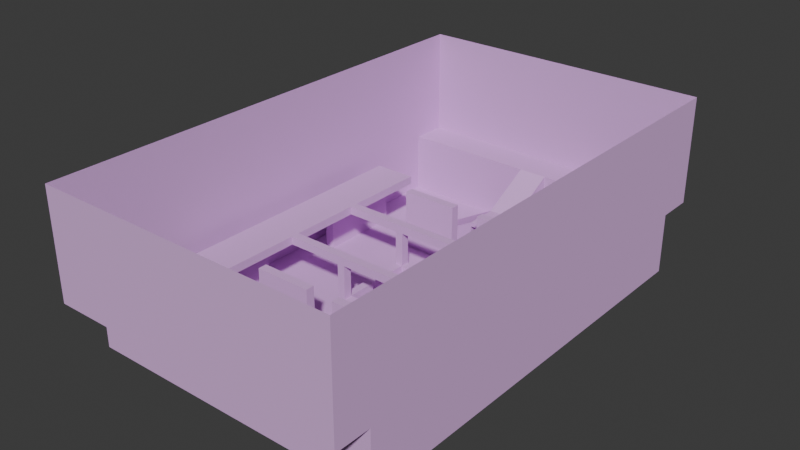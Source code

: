 # Source: map.blend  (saved by Blender 4.1.24; exported with 4.5.12 LTS)
import bpy
from mathutils import Matrix  # noqa: F401  (used for matrix-valued properties, if any)

bpy.ops.wm.read_factory_settings(use_empty=True)
scene = bpy.context.scene
scene.name = 'Scene'

# ---- materials (node trees are filled in below, after node groups)
mat_material_001 = bpy.data.materials.new('Material.001')
mat_material_001.use_transparent_shadow = False

# ---- material node trees
mat_material_001.use_nodes = True; mat_material_001.node_tree.nodes.clear()
_N = mat_material_001.node_tree.nodes; _L = mat_material_001.node_tree.links
n0 = _N.new('ShaderNodeBsdfPrincipled'); n0.name = 'Principled BSDF'; n0.location = (10, 300)
n0.inputs[0].default_value = (0.7324, 0.4253, 0.8018, 1.0)
n0.inputs[2].default_value = 1.0
n1 = _N.new('ShaderNodeOutputMaterial'); n1.name = 'Material Output'; n1.location = (300, 300)
_L.new(n0.outputs[0], n1.inputs[0])
n1.is_active_output = True

# ---- world
world_world = bpy.data.worlds.new('World'); scene.world = world_world
world_world.use_nodes = True; world_world.node_tree.nodes.clear()
_N = world_world.node_tree.nodes; _L = world_world.node_tree.links
n0 = _N.new('ShaderNodeOutputWorld'); n0.name = 'World Output'; n0.location = (300, 300)
n1 = _N.new('ShaderNodeBackground'); n1.name = 'Background'; n1.location = (10, 300)
n1.inputs[0].default_value = (0.05088, 0.05088, 0.05088, 1.0)
_L.new(n1.outputs[0], n0.inputs[0])
n0.is_active_output = True
world_world.color = (0.05088, 0.05088, 0.05088)
world_world.use_sun_shadow = False
world_world.sun_shadow_jitter_overblur = 0.0

# ---- meshes
me_cube_001 = bpy.data.meshes.new('Cube.001')
me_cube_001.from_pydata([(0.0, -7.031, 0.1044), (0.0, 0.0, 0.1044), (-4.987, 0.0, 0.1044), (-4.987, -7.031, 0.1044), (-4.987, -7.031, 2.111), (-4.987, 0.0, 2.111), (0.0, -7.031, 2.111), (-4.987, -8.231, 2.111), (0.0, -8.231, 2.111), (-4.987, -7.031, 5.695), (-4.987, 0.0, 5.695), (-4.131, 0.0, 0.1044), (-4.131, -7.031, 0.1044), (-4.131, -7.031, 2.111), (-4.131, -8.231, 2.111), (-4.433, -7.031, 0.1044), (-4.433, -7.031, 2.111), (-4.433, -8.231, 2.111), (-4.433, 0.0, 0.1044), (0.0, -4.215, 0.1044), (-4.987, -4.215, 0.1044), (-4.987, -4.215, 2.111), (-4.987, -4.215, 5.695), (-4.131, -4.215, 0.1044), (-4.433, -4.215, 0.1044), (0.0, -1.475, 0.1044), (-4.987, -1.475, 0.1044), (-4.987, -1.475, 2.111), (-4.987, -1.475, 5.695), (-4.131, -1.475, 0.1044), (-4.433, -1.475, 0.1044), (-4.131, -1.475, 2.091), (-4.131, -4.215, 2.091), (-4.433, -1.475, 2.091), (-4.433, -4.215, 2.091), (-4.131, -4.215, 1.824), (-4.433, -4.215, 1.824), (-4.131, -1.475, 1.824), (-4.433, -1.475, 1.824), (-3.026, -4.215, 2.091), (-3.026, -4.215, 1.824), (-3.026, -1.475, 1.824), (-4.131, 0.0, 2.091), (-3.026, 0.0, 1.824), (-3.026, 0.0, 2.091), (-0.1815, 0.0, 0.1044), (-0.4808, -7.031, 0.1044), (-0.4808, -7.031, 2.111), (-0.4808, -8.231, 2.111), (-0.4808, -4.215, 0.1044), (-0.1815, -1.475, 0.1044), (-0.4808, -5.326, 1.181), (0.0, -4.215, 1.181), (-0.4808, -4.215, 1.181), (-2.388, -7.031, 0.1044), (-2.388, -7.031, 2.111), (-2.388, -8.231, 2.111), (-2.388, 0.0, 0.1044), (-2.388, -4.215, 0.1044), (-2.388, -1.475, 0.1044), (0.0, -5.326, 0.1044), (-4.987, -5.326, 0.1044), (-4.987, -5.326, 2.111), (-4.987, -5.326, 5.695), (-4.131, -5.326, 0.1044), (-4.433, -5.326, 0.1044), (-0.4808, -5.326, 0.1044), (-2.388, -5.326, 0.1044), (-4.987, -7.031, 1.181), (0.0, -7.031, 1.181), (-4.987, 0.0, 1.181), (-4.131, -7.031, 1.181), (-4.433, -7.031, 1.181), (-4.987, -4.215, 1.181), (-4.987, -1.475, 1.181), (-0.4808, -7.031, 1.181), (-2.388, -7.031, 1.181), (-4.987, -5.326, 1.181), (0.0, -5.326, 1.181), (0.0, -5.326, 1.035), (-0.4808, -5.326, 1.035), (0.0, -4.215, 1.035), (-0.4808, -4.215, 1.035), (0.0, -3.478, 0.1044), (-4.987, -3.478, 0.1044), (-4.987, -3.478, 2.111), (-4.987, -3.478, 5.695), (-4.131, -3.478, 0.1044), (-4.433, -3.478, 0.1044), (-4.433, 0.0, 1.824), (-4.131, -3.478, 2.091), (-4.433, -3.478, 2.091), (-4.433, -3.478, 1.824), (-4.131, -3.478, 1.824), (-3.026, -3.478, 2.091), (-3.026, -3.478, 1.824), (-0.4808, -3.478, 0.1044), (-2.388, -3.478, 0.1044), (-4.987, -3.478, 1.181), (-4.131, 0.0, 1.824), (-4.433, -3.182, 1.824), (0.0, -3.182, 0.1044), (-4.987, -3.182, 0.1044), (-4.987, -3.182, 2.111), (-4.987, -3.182, 5.695), (-4.131, -3.182, 0.1044), (-4.433, -3.182, 0.1044), (-4.131, -3.182, 2.091), (-4.433, -3.182, 2.091), (-4.131, -3.182, 1.824), (-3.026, -3.182, 2.091), (-3.026, -3.182, 1.824), (-0.4808, -3.182, 0.1044), (-2.388, -3.182, 0.1044), (-4.987, -3.182, 1.181), (-0.4808, -3.182, 2.091), (-0.4808, -3.478, 2.091), (-2.388, -3.182, 2.091), (-2.388, -3.478, 2.091), (0.0, -1.189, 0.1044), (-4.987, -1.189, 0.1044), (-4.987, -1.189, 2.111), (-4.987, -1.189, 5.695), (-4.131, -1.189, 0.1044), (-4.433, -1.189, 0.1044), (-0.1815, -1.189, 0.1044), (-2.388, -1.189, 0.1044), (-4.987, -1.189, 1.181), (-1.161, 0.0, 0.1044), (-1.161, -1.475, 0.1044), (-1.161, -7.031, 0.1044), (-1.161, -7.031, 2.111), (-1.161, -8.231, 2.111), (-1.161, -7.031, 1.181), (-1.161, -3.478, 0.1044), (-1.161, -3.182, 0.1044), (-1.161, -3.478, 2.091), (-1.161, -3.182, 2.091), (-1.161, -1.189, 0.1044), (-0.905, 0.0, 0.1044), (-0.905, -1.475, 0.1044), (-0.905, -7.031, 1.181), (-0.905, -3.478, 0.1044), (-0.905, -3.182, 0.1044), (-0.905, -3.478, 2.091), (-0.905, -3.182, 2.091), (-0.905, -1.189, 0.1044), (-0.905, -7.031, 0.1044), (-0.905, -7.031, 2.111), (-0.905, -8.231, 2.111), (-4.433, 0.0, 2.091), (0.0, -0.1957, 0.1044), (-4.987, -0.3422, 0.1044), (-4.987, -0.3422, 2.111), (-4.987, -0.3422, 5.695), (-4.131, -0.3422, 0.1044), (-4.433, -0.3422, 0.1044), (-0.1815, -0.1957, 0.1044), (-2.388, -0.3422, 0.1044), (-4.987, -0.3422, 1.181), (-1.161, -0.1957, 0.1044), (-0.905, -0.1957, 0.1044), (-0.905, -1.475, 0.6958), (-0.1815, -1.475, 0.6958), (-0.1815, -1.189, 0.6958), (-0.905, -1.189, 0.6958), (-1.161, -0.1957, 0.6958), (-1.161, -1.189, 0.6958), (-1.161, -1.475, 0.6958), (-0.905, -0.1957, 0.6958), (-1.161, -1.189, 2.091), (-1.161, -1.475, 2.091), (-0.905, -1.475, 2.091), (-0.905, -1.189, 2.091), (-1.161, -1.475, 1.824), (-1.161, -1.189, 1.824), (-0.905, -1.189, 1.824), (-0.905, -1.475, 1.824), (-3.026, -1.189, 2.091), (-3.026, -1.475, 2.091), (-3.026, -1.189, 1.824), (0.0, -1.189, 2.091), (0.0, -1.475, 2.091), (0.0, -1.189, 1.824), (0.0, -1.475, 1.824), (-4.987, -8.231, 5.695), (0.0, -8.231, 5.695), (-4.131, -8.231, 5.695), (-4.433, -8.231, 5.695), (-0.4808, -8.231, 5.695), (-2.388, -8.231, 5.695), (-1.161, -8.231, 5.695), (-0.905, -8.231, 5.695)], [], [(65, 61, 3, 15), (72, 68, 4, 16), (16, 4, 7, 17), (159, 70, 5, 153), (7, 4, 9, 185), (153, 5, 10, 154), (55, 13, 14, 56), (76, 71, 13, 55), (67, 64, 12, 54), (13, 16, 17, 14), (71, 72, 16, 13), (64, 65, 15, 12), (36, 35, 32, 34), (97, 87, 23, 58), (62, 21, 22, 63), (77, 73, 21, 62), (88, 84, 20, 24), (124, 120, 26, 30), (126, 123, 29, 59), (123, 124, 30, 29), (103, 27, 28, 104), (114, 74, 27, 103), (90, 91, 34, 32), (32, 35, 40, 39), (33, 31, 42, 150), (92, 36, 34, 91), (88, 24, 36, 92), (29, 30, 38, 37), (105, 29, 37, 109), (24, 23, 35, 36), (111, 41, 179, 110), (90, 32, 39, 94), (109, 37, 41, 111), (31, 179, 44, 42), (179, 41, 43, 44), (41, 37, 99, 43), (119, 125, 50, 25), (83, 96, 49, 19), (60, 66, 46, 0), (99, 89, 150, 42), (6, 47, 48, 8), (6, 78, 51, 47), (48, 149, 192, 189), (138, 126, 59, 129), (96, 142, 134, 97, 58, 49), (66, 67, 54, 130, 147, 46), (133, 76, 55, 131), (131, 55, 56, 132), (19, 49, 66, 60), (68, 77, 62, 4), (4, 62, 63, 9), (23, 24, 65, 64), (58, 23, 64, 67), (24, 20, 61, 65), (58, 67, 51, 53), (49, 58, 53), (66, 51, 67), (3, 61, 77, 68), (130, 54, 76, 133), (0, 46, 75, 69), (102, 26, 74, 114), (61, 20, 73, 77), (12, 15, 72, 71), (54, 12, 71, 76), (152, 2, 70, 159), (15, 3, 68, 72), (75, 47, 51), (51, 78, 69, 75), (66, 49, 82, 80), (79, 80, 82, 81), (52, 81, 82, 53), (51, 80, 79, 78), (52, 53, 51, 78), (20, 84, 98, 73), (135, 113, 117, 137), (101, 112, 96, 83), (35, 93, 95, 40), (107, 90, 94, 110), (40, 95, 94, 39), (23, 87, 93, 35), (106, 88, 92, 100), (100, 92, 91, 108), (107, 108, 91, 90), (73, 98, 85, 21), (21, 85, 86, 22), (106, 102, 84, 88), (113, 105, 87, 97), (59, 29, 105, 113), (30, 26, 102, 106), (31, 33, 108, 107), (38, 100, 108, 33), (30, 106, 100, 38), (31, 107, 110, 179), (25, 50, 112, 101), (129, 59, 113, 135), (84, 102, 114, 98), (93, 109, 111, 95), (95, 111, 110, 94), (87, 105, 109, 93), (98, 114, 103, 85), (85, 103, 104, 86), (137, 117, 118, 136), (113, 97, 118, 117), (96, 112, 115, 116), (142, 96, 116, 144), (26, 120, 127, 74), (160, 158, 126, 138), (151, 157, 125, 119), (155, 156, 124, 123), (158, 155, 123, 126), (38, 33, 150, 89), (156, 152, 120, 124), (27, 121, 122, 28), (74, 127, 121, 27), (161, 160, 166, 169), (97, 134, 136, 118), (145, 137, 136, 144), (140, 129, 135, 143), (143, 135, 137, 145), (147, 130, 133, 141), (148, 131, 132, 149), (141, 133, 131, 148), (125, 146, 165, 164), (140, 50, 163, 162), (75, 141, 148, 47), (47, 148, 149, 48), (46, 147, 141, 75), (112, 143, 145, 115), (50, 140, 143, 112), (115, 145, 144, 116), (157, 161, 146, 125), (134, 142, 144, 136), (45, 139, 161, 157), (139, 128, 160, 161), (18, 2, 152, 156), (37, 38, 89, 99), (57, 11, 155, 158), (11, 18, 156, 155), (1, 45, 157, 151), (128, 57, 158, 160), (120, 152, 159, 127), (121, 153, 154, 122), (127, 159, 153, 121), (169, 166, 167, 165), (174, 171, 179, 41), (164, 165, 162, 163), (129, 140, 162, 168), (146, 161, 169, 165), (50, 125, 164, 163), (138, 129, 168, 167), (160, 138, 167, 166), (173, 170, 171, 172), (176, 173, 181, 183), (174, 177, 172, 171), (176, 175, 170, 173), (165, 167, 175, 176), (168, 162, 177, 174), (162, 165, 176, 177), (167, 168, 174, 175), (175, 174, 41, 180), (171, 170, 178, 179), (170, 175, 180, 178), (172, 177, 184, 182), (173, 172, 182, 181), (177, 176, 183, 184), (14, 17, 188, 187), (8, 48, 189, 186), (149, 132, 191, 192), (132, 56, 190, 191), (56, 14, 187, 190), (17, 7, 185, 188)])
_uv = me_cube_001.uv_layers.new(name='UVMap')
_uv.uv.foreach_set('vector', [0.7761, 0.6894, 0.829, 0.6894, 0.829, 0.75, 0.7761, 0.75, 0.7761, 0.75, 0.829, 0.75, 0.829, 0.75, 0.7761, 0.75, 0.7761, 0.75, 0.829, 0.75, 0.829, 0.75, 0.7761, 0.75, 0.829, 0.5075, 0.829, 0.5, 0.829, 0.5, 0.829, 0.5075, 0.829, 0.75, 0.829, 0.75, 0.829, 0.75, 0.829, 0.75, 0.829, 0.5075, 0.829, 0.5, 0.829, 0.5, 0.829, 0.5075, 0.7204, 0.75, 0.7674, 0.75, 0.7674, 0.75, 0.7204, 0.75, 0.7204, 0.75, 0.7674, 0.75, 0.7674, 0.75, 0.7204, 0.75, 0.7204, 0.6894, 0.7674, 0.6894, 0.7674, 0.75, 0.7204, 0.75, 0.7674, 0.75, 0.7761, 0.75, 0.7761, 0.75, 0.7674, 0.75, 0.7674, 0.75, 0.7761, 0.75, 0.7761, 0.75, 0.7674, 0.75, 0.7674, 0.6894, 0.7761, 0.6894, 0.7761, 0.75, 0.7674, 0.75, 0.7761, 0.6499, 0.7674, 0.6499, 0.7674, 0.6499, 0.7761, 0.6499, 0.7204, 0.6237, 0.7674, 0.6237, 0.7674, 0.6499, 0.7204, 0.6499, 0.829, 0.6894, 0.829, 0.6499, 0.829, 0.6499, 0.829, 0.6894, 0.829, 0.6894, 0.829, 0.6499, 0.829, 0.6499, 0.829, 0.6894, 0.7761, 0.6237, 0.829, 0.6237, 0.829, 0.6499, 0.7761, 0.6499, 0.7761, 0.5262, 0.829, 0.5262, 0.829, 0.5525, 0.7761, 0.5525, 0.7204, 0.5262, 0.7674, 0.5262, 0.7674, 0.5525, 0.7204, 0.5525, 0.7674, 0.5262, 0.7761, 0.5262, 0.7761, 0.5525, 0.7674, 0.5525, 0.829, 0.6131, 0.829, 0.5525, 0.829, 0.5525, 0.829, 0.6131, 0.829, 0.6131, 0.829, 0.5525, 0.829, 0.5525, 0.829, 0.6131, 0.7674, 0.6237, 0.7761, 0.6237, 0.7761, 0.6499, 0.7674, 0.6499, 0.7674, 0.6499, 0.7674, 0.6499, 0.7674, 0.6499, 0.7674, 0.6499, 0.7761, 0.5525, 0.7674, 0.5525, 0.7674, 0.5525, 0.7761, 0.5525, 0.7761, 0.6237, 0.7761, 0.6499, 0.7761, 0.6499, 0.7761, 0.6237, 0.7761, 0.6237, 0.7761, 0.6499, 0.7761, 0.6499, 0.7761, 0.6237, 0.7674, 0.5525, 0.7761, 0.5525, 0.7761, 0.5525, 0.7674, 0.5525, 0.7674, 0.6131, 0.7674, 0.5525, 0.7674, 0.5525, 0.7674, 0.6131, 0.7761, 0.6499, 0.7674, 0.6499, 0.7674, 0.6499, 0.7761, 0.6499, 0.7674, 0.6131, 0.7674, 0.5525, 0.7674, 0.5525, 0.7674, 0.6131, 0.7674, 0.6237, 0.7674, 0.6499, 0.7674, 0.6499, 0.7674, 0.6237, 0.7674, 0.6131, 0.7674, 0.5525, 0.7674, 0.5525, 0.7674, 0.6131, 0.7674, 0.5525, 0.7674, 0.5525, 0.7674, 0.5525, 0.7674, 0.5525, 0.7674, 0.5525, 0.7674, 0.5525, 0.7674, 0.5525, 0.7674, 0.5525, 0.7674, 0.5525, 0.7674, 0.5525, 0.7674, 0.5525, 0.7674, 0.5525, 0.625, 0.5262, 0.6645, 0.5262, 0.6645, 0.5525, 0.625, 0.5525, 0.625, 0.6237, 0.6645, 0.6237, 0.6645, 0.6499, 0.625, 0.6499, 0.625, 0.6894, 0.6645, 0.6894, 0.6645, 0.75, 0.625, 0.75, 0.7674, 0.5525, 0.7761, 0.5525, 0.7761, 0.5525, 0.7674, 0.5525, 0.625, 0.75, 0.6645, 0.75, 0.6645, 0.75, 0.625, 0.75, 0.625, 0.75, 0.625, 0.75, 0.6645, 0.75, 0.6645, 0.75, 0.6645, 0.75, 0.677, 0.75, 0.677, 0.75, 0.6645, 0.75, 0.6845, 0.5262, 0.7204, 0.5262, 0.7204, 0.5525, 0.6845, 0.5525, 0.6645, 0.6237, 0.677, 0.6237, 0.6845, 0.6237, 0.7204, 0.6237, 0.7204, 0.6499, 0.6645, 0.6499, 0.6645, 0.6894, 0.7204, 0.6894, 0.7204, 0.75, 0.6845, 0.75, 0.677, 0.75, 0.6645, 0.75, 0.6845, 0.75, 0.7204, 0.75, 0.7204, 0.75, 0.6845, 0.75, 0.6845, 0.75, 0.7204, 0.75, 0.7204, 0.75, 0.6845, 0.75, 0.625, 0.6499, 0.6645, 0.6499, 0.6645, 0.6894, 0.625, 0.6894, 0.829, 0.75, 0.829, 0.6894, 0.829, 0.6894, 0.829, 0.75, 0.829, 0.75, 0.829, 0.6894, 0.829, 0.6894, 0.829, 0.75, 0.7674, 0.6499, 0.7761, 0.6499, 0.7761, 0.6894, 0.7674, 0.6894, 0.7204, 0.6499, 0.7674, 0.6499, 0.7674, 0.6894, 0.7204, 0.6894, 0.7761, 0.6499, 0.829, 0.6499, 0.829, 0.6894, 0.7761, 0.6894, 0.7204, 0.6499, 0.7204, 0.6894, 0.6645, 0.75, 0.6645, 0.75, 0.6645, 0.6499, 0.7204, 0.6499, 0.6645, 0.75, 0.6645, 0.6894, 0.6645, 0.75, 0.7204, 0.6894, 0.829, 0.75, 0.829, 0.6894, 0.829, 0.6894, 0.829, 0.75, 0.6845, 0.75, 0.7204, 0.75, 0.7204, 0.75, 0.6845, 0.75, 0.625, 0.75, 0.6645, 0.75, 0.6645, 0.75, 0.625, 0.75, 0.829, 0.6131, 0.829, 0.5525, 0.829, 0.5525, 0.829, 0.6131, 0.829, 0.6894, 0.829, 0.6499, 0.829, 0.6499, 0.829, 0.6894, 0.7674, 0.75, 0.7761, 0.75, 0.7761, 0.75, 0.7674, 0.75, 0.7204, 0.75, 0.7674, 0.75, 0.7674, 0.75, 0.7204, 0.75, 0.829, 0.5075, 0.829, 0.5, 0.829, 0.5, 0.829, 0.5075, 0.7761, 0.75, 0.829, 0.75, 0.829, 0.75, 0.7761, 0.75, 0.6645, 0.75, 0.6645, 0.75, 0.6645, 0.75, 0.6645, 0.75, 0.6645, 0.75, 0.6645, 0.75, 0.6645, 0.75, 0.6645, 0.6894, 0.6645, 0.6499, 0.6645, 0.75, 0.6645, 0.75, 0.625, 0.75, 0.6645, 0.75, 0.6645, 0.75, 0.625, 0.75, 0.0, 0.0, 0.0, 0.0, 0.0, 0.0, 0.0, 0.0, 0.6645, 0.75, 0.6645, 0.75, 0.625, 0.75, 0.625, 0.75, 0.0, 0.0, 0.0, 0.0, 0.0, 0.0, 0.0, 0.0, 0.829, 0.6499, 0.829, 0.6237, 0.829, 0.6237, 0.829, 0.6499, 0.6845, 0.6131, 0.7204, 0.6131, 0.7204, 0.6131, 0.6845, 0.6131, 0.625, 0.6131, 0.6645, 0.6131, 0.6645, 0.6237, 0.625, 0.6237, 0.7674, 0.6499, 0.7674, 0.6237, 0.7674, 0.6237, 0.7674, 0.6499, 0.7674, 0.6131, 0.7674, 0.6237, 0.7674, 0.6237, 0.7674, 0.6131, 0.7674, 0.6499, 0.7674, 0.6237, 0.7674, 0.6237, 0.7674, 0.6499, 0.7674, 0.6499, 0.7674, 0.6237, 0.7674, 0.6237, 0.7674, 0.6499, 0.7761, 0.6131, 0.7761, 0.6237, 0.7761, 0.6237, 0.7761, 0.6131, 0.7761, 0.6131, 0.7761, 0.6237, 0.7761, 0.6237, 0.7761, 0.6131, 0.7674, 0.6131, 0.7761, 0.6131, 0.7761, 0.6237, 0.7674, 0.6237, 0.829, 0.6499, 0.829, 0.6237, 0.829, 0.6237, 0.829, 0.6499, 0.829, 0.6499, 0.829, 0.6237, 0.829, 0.6237, 0.829, 0.6499, 0.7761, 0.6131, 0.829, 0.6131, 0.829, 0.6237, 0.7761, 0.6237, 0.7204, 0.6131, 0.7674, 0.6131, 0.7674, 0.6237, 0.7204, 0.6237, 0.7204, 0.5525, 0.7674, 0.5525, 0.7674, 0.6131, 0.7204, 0.6131, 0.7761, 0.5525, 0.829, 0.5525, 0.829, 0.6131, 0.7761, 0.6131, 0.7674, 0.5525, 0.7761, 0.5525, 0.7761, 0.6131, 0.7674, 0.6131, 0.7761, 0.5525, 0.7761, 0.6131, 0.7761, 0.6131, 0.7761, 0.5525, 0.7761, 0.5525, 0.7761, 0.6131, 0.7761, 0.6131, 0.7761, 0.5525, 0.7674, 0.5525, 0.7674, 0.6131, 0.7674, 0.6131, 0.7674, 0.5525, 0.625, 0.5525, 0.6645, 0.5525, 0.6645, 0.6131, 0.625, 0.6131, 0.6845, 0.5525, 0.7204, 0.5525, 0.7204, 0.6131, 0.6845, 0.6131, 0.829, 0.6237, 0.829, 0.6131, 0.829, 0.6131, 0.829, 0.6237, 0.7674, 0.6237, 0.7674, 0.6131, 0.7674, 0.6131, 0.7674, 0.6237, 0.7674, 0.6237, 0.7674, 0.6131, 0.7674, 0.6131, 0.7674, 0.6237, 0.7674, 0.6237, 0.7674, 0.6131, 0.7674, 0.6131, 0.7674, 0.6237, 0.829, 0.6237, 0.829, 0.6131, 0.829, 0.6131, 0.829, 0.6237, 0.829, 0.6237, 0.829, 0.6131, 0.829, 0.6131, 0.829, 0.6237, 0.6845, 0.6131, 0.7204, 0.6131, 0.7204, 0.6237, 0.6845, 0.6237, 0.7204, 0.6131, 0.7204, 0.6237, 0.7204, 0.6237, 0.7204, 0.6131, 0.6645, 0.6237, 0.6645, 0.6131, 0.6645, 0.6131, 0.6645, 0.6237, 0.677, 0.6237, 0.6645, 0.6237, 0.6645, 0.6237, 0.677, 0.6237, 0.829, 0.5525, 0.829, 0.5262, 0.829, 0.5262, 0.829, 0.5525, 0.6845, 0.5075, 0.7204, 0.5075, 0.7204, 0.5262, 0.6845, 0.5262, 0.625, 0.5075, 0.6645, 0.5075, 0.6645, 0.5262, 0.625, 0.5262, 0.7674, 0.5075, 0.7761, 0.5075, 0.7761, 0.5262, 0.7674, 0.5262, 0.7204, 0.5075, 0.7674, 0.5075, 0.7674, 0.5262, 0.7204, 0.5262, 0.7761, 0.5525, 0.7761, 0.5525, 0.7761, 0.5525, 0.7761, 0.5525, 0.7761, 0.5075, 0.829, 0.5075, 0.829, 0.5262, 0.7761, 0.5262, 0.829, 0.5525, 0.829, 0.5262, 0.829, 0.5262, 0.829, 0.5525, 0.829, 0.5525, 0.829, 0.5262, 0.829, 0.5262, 0.829, 0.5525, 0.677, 0.5075, 0.6845, 0.5075, 0.6845, 0.5075, 0.677, 0.5075, 0.7204, 0.6237, 0.6845, 0.6237, 0.6845, 0.6237, 0.7204, 0.6237, 0.677, 0.6131, 0.6845, 0.6131, 0.6845, 0.6237, 0.677, 0.6237, 0.677, 0.5525, 0.6845, 0.5525, 0.6845, 0.6131, 0.677, 0.6131, 0.677, 0.6131, 0.6845, 0.6131, 0.6845, 0.6131, 0.677, 0.6131, 0.677, 0.75, 0.6845, 0.75, 0.6845, 0.75, 0.677, 0.75, 0.677, 0.75, 0.6845, 0.75, 0.6845, 0.75, 0.677, 0.75, 0.677, 0.75, 0.6845, 0.75, 0.6845, 0.75, 0.677, 0.75, 0.6645, 0.5262, 0.677, 0.5262, 0.677, 0.5262, 0.6645, 0.5262, 0.677, 0.5525, 0.6645, 0.5525, 0.6645, 0.5525, 0.677, 0.5525, 0.6645, 0.75, 0.677, 0.75, 0.677, 0.75, 0.6645, 0.75, 0.6645, 0.75, 0.677, 0.75, 0.677, 0.75, 0.6645, 0.75, 0.6645, 0.75, 0.677, 0.75, 0.677, 0.75, 0.6645, 0.75, 0.6645, 0.6131, 0.677, 0.6131, 0.677, 0.6131, 0.6645, 0.6131, 0.6645, 0.5525, 0.677, 0.5525, 0.677, 0.6131, 0.6645, 0.6131, 0.6645, 0.6131, 0.677, 0.6131, 0.677, 0.6237, 0.6645, 0.6237, 0.6645, 0.5075, 0.677, 0.5075, 0.677, 0.5262, 0.6645, 0.5262, 0.6845, 0.6237, 0.677, 0.6237, 0.677, 0.6237, 0.6845, 0.6237, 0.6645, 0.5, 0.677, 0.5, 0.677, 0.5075, 0.6645, 0.5075, 0.677, 0.5, 0.6845, 0.5, 0.6845, 0.5075, 0.677, 0.5075, 0.7761, 0.5, 0.829, 0.5, 0.829, 0.5075, 0.7761, 0.5075, 0.7674, 0.5525, 0.7761, 0.5525, 0.7761, 0.5525, 0.7674, 0.5525, 0.7204, 0.5, 0.7674, 0.5, 0.7674, 0.5075, 0.7204, 0.5075, 0.7674, 0.5, 0.7761, 0.5, 0.7761, 0.5075, 0.7674, 0.5075, 0.625, 0.5, 0.6645, 0.5, 0.6645, 0.5075, 0.625, 0.5075, 0.6845, 0.5, 0.7204, 0.5, 0.7204, 0.5075, 0.6845, 0.5075, 0.829, 0.5262, 0.829, 0.5075, 0.829, 0.5075, 0.829, 0.5262, 0.829, 0.5262, 0.829, 0.5075, 0.829, 0.5075, 0.829, 0.5262, 0.829, 0.5262, 0.829, 0.5075, 0.829, 0.5075, 0.829, 0.5262, 0.677, 0.5075, 0.6845, 0.5075, 0.6845, 0.5262, 0.677, 0.5262, 0.6845, 0.5525, 0.6845, 0.5525, 0.6845, 0.5525, 0.6845, 0.5525, 0.6645, 0.5262, 0.677, 0.5262, 0.677, 0.5525, 0.6645, 0.5525, 0.6845, 0.5525, 0.677, 0.5525, 0.677, 0.5525, 0.6845, 0.5525, 0.677, 0.5262, 0.677, 0.5075, 0.677, 0.5075, 0.677, 0.5262, 0.6645, 0.5525, 0.6645, 0.5262, 0.6645, 0.5262, 0.6645, 0.5525, 0.6845, 0.5262, 0.6845, 0.5525, 0.6845, 0.5525, 0.6845, 0.5262, 0.6845, 0.5075, 0.6845, 0.5262, 0.6845, 0.5262, 0.6845, 0.5075, 0.677, 0.5262, 0.6845, 0.5262, 0.6845, 0.5525, 0.677, 0.5525, 0.677, 0.5262, 0.677, 0.5262, 0.677, 0.5262, 0.677, 0.5262, 0.6845, 0.5525, 0.677, 0.5525, 0.677, 0.5525, 0.6845, 0.5525, 0.677, 0.5262, 0.6845, 0.5262, 0.6845, 0.5262, 0.677, 0.5262, 0.677, 0.5262, 0.6845, 0.5262, 0.6845, 0.5262, 0.677, 0.5262, 0.6845, 0.5525, 0.677, 0.5525, 0.677, 0.5525, 0.6845, 0.5525, 0.677, 0.5525, 0.677, 0.5262, 0.677, 0.5262, 0.677, 0.5525, 0.6845, 0.5262, 0.6845, 0.5525, 0.6845, 0.5525, 0.6845, 0.5262, 0.6845, 0.5262, 0.6845, 0.5525, 0.6845, 0.5525, 0.6845, 0.5262, 0.6845, 0.5525, 0.6845, 0.5262, 0.6845, 0.5262, 0.6845, 0.5525, 0.6845, 0.5262, 0.6845, 0.5262, 0.6845, 0.5262, 0.6845, 0.5262, 0.677, 0.5525, 0.677, 0.5525, 0.677, 0.5525, 0.677, 0.5525, 0.677, 0.5262, 0.677, 0.5525, 0.677, 0.5525, 0.677, 0.5262, 0.677, 0.5525, 0.677, 0.5262, 0.677, 0.5262, 0.677, 0.5525, 0.7674, 0.75, 0.7761, 0.75, 0.7761, 0.75, 0.7674, 0.75, 0.625, 0.75, 0.6645, 0.75, 0.6645, 0.75, 0.625, 0.75, 0.677, 0.75, 0.6845, 0.75, 0.6845, 0.75, 0.677, 0.75, 0.6845, 0.75, 0.7204, 0.75, 0.7204, 0.75, 0.6845, 0.75, 0.7204, 0.75, 0.7674, 0.75, 0.7674, 0.75, 0.7204, 0.75, 0.7761, 0.75, 0.829, 0.75, 0.829, 0.75, 0.7761, 0.75])
me_cube_001.materials.append(mat_material_001)
me_cube_001.update()

# ---- objects
ob_cube = bpy.data.objects.new('Cube', me_cube_001)

# ---- transforms, parenting, visibility, modifiers, constraints
ob_cube.location = (0.0, 0.0, 0.0)
_m = ob_cube.modifiers.new('Mirror', 'MIRROR')
_m.use_axis = (True, True, False)
_m.use_clip = True

# ---- collection membership
scene.collection.objects.link(ob_cube)

# ---- scene / render settings (as saved in the file)
scene.frame_start = 1; scene.frame_end = 250; scene.frame_set(1)
scene.render.engine = 'BLENDER_EEVEE_NEXT'
scene.cycles.sampling_pattern = 'TABULATED_SOBOL'
scene.eevee.ray_tracing_options.trace_max_roughness = 0.0
bpy.context.view_layer.update()

# ---- added for rendering (the .blend has no active camera and no usable light): camera, sun
cam_auto = bpy.data.cameras.new('AutoCamera')
cam_auto.lens = 50.0
cam_auto.sensor_width = 36.0
cam_auto.clip_end = 1000.0
ob_auto_camera = bpy.data.objects.new('AutoCamera', cam_auto)
scene.collection.objects.link(ob_auto_camera)
ob_auto_camera.location = (18.5448, -22.2538, 17.7354)
ob_auto_camera.rotation_euler = (1.09748, -7.21219e-08, 0.694738)
scene.camera = ob_auto_camera
light_auto_sun = bpy.data.lights.new('AutoSun', 'SUN')
light_auto_sun.energy = 3.0
light_auto_sun.angle = 0.0523599
ob_auto_sun = bpy.data.objects.new('AutoSun', light_auto_sun)
scene.collection.objects.link(ob_auto_sun)
ob_auto_sun.rotation_euler = (0.872665, 0.174533, 0.523599)
bpy.context.view_layer.update()
